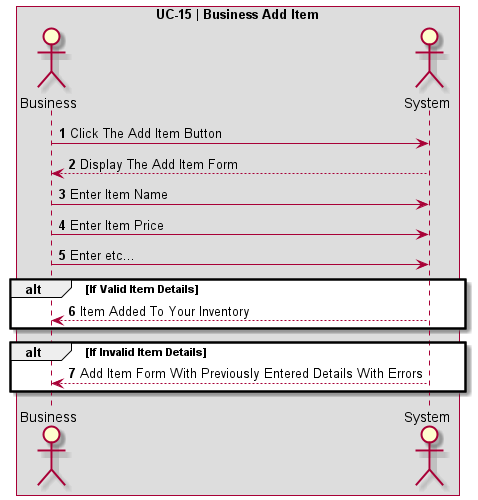

The diagram above was rendered by PlantUML. Its source (embedded in the PNG):
@startuml UC-15 | Business Add Item

' Formatting
Autonumber
skinparam BoxPadding 10
skinparam ParticipantPadding 10
box "UC-15 | Business Add Item"

' Actors
actor Business
actor System

' Code
Business -> System: Click The Add Item Button
System --> Business: Display The Add Item Form
Business -> System: Enter Item Name
Business -> System: Enter Item Price
Business -> System: Enter etc...
alt If Valid Item Details
    System --> Business: Item Added To Your Inventory
end
alt If Invalid Item Details
    System --> Business: Add Item Form With Previously Entered Details With Errors
end
@enduml